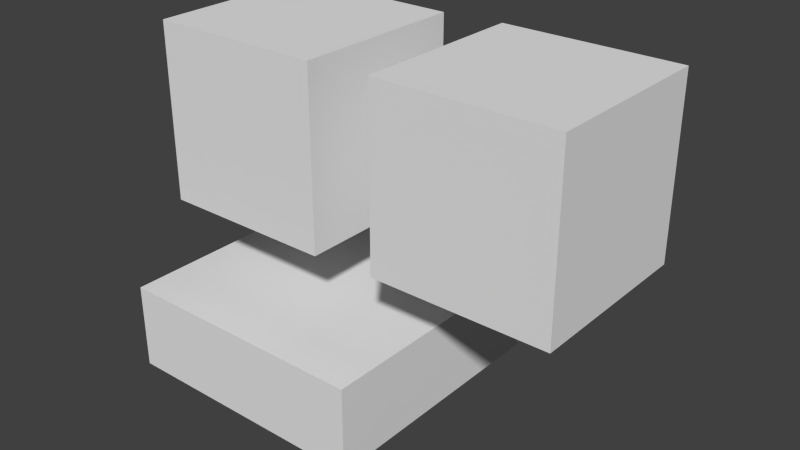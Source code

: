 # Source: endercrystal.blend  (saved by Blender 2.76.0; exported with 4.5.12 LTS)
import bpy
from mathutils import Matrix  # noqa: F401  (used for matrix-valued properties, if any)

bpy.ops.wm.read_factory_settings(use_empty=True)
scene = bpy.context.scene
scene.name = 'Scene'

# ---- collections
col_collection_1 = bpy.data.collections.new('Collection 1'); scene.collection.children.link(col_collection_1)

# ---- world
world_world = bpy.data.worlds.new('World'); scene.world = world_world
world_world.color = (0.05088, 0.05088, 0.05088)
world_world.use_sun_shadow = False
world_world.sun_shadow_jitter_overblur = 0.0
world_world.cycles.sampling_method = 'MANUAL'
world_world.cycles.sample_map_resolution = 256

# ---- meshes
me_cube_002 = bpy.data.meshes.new('Cube.002')
me_cube_002.from_pydata([(-1.0, -1.0, -1.0), (-1.0, -1.0, 1.0), (-1.0, 1.0, -1.0), (-1.0, 1.0, 1.0), (1.0, -1.0, -1.0), (1.0, -1.0, 1.0), (1.0, 1.0, -1.0), (1.0, 1.0, 1.0)], [], [(1, 3, 2, 0), (3, 7, 6, 2), (7, 5, 4, 6), (5, 1, 0, 4), (0, 2, 6, 4), (5, 7, 3, 1)])
_uv = me_cube_002.uv_layers.new(name='UVMap')
_uv.uv.foreach_set('vector', [0.0, 0.0, 0.1875, 0.0, 0.1875, 0.125, 0.0, 0.125, 0.5625, 0.0, 0.75, 0.0, 0.75, 0.125, 0.5625, 0.125, 0.375, 0.0, 0.5625, 0.0, 0.5625, 0.125, 0.375, 0.125, 0.1875, 0.0, 0.375, 0.0, 0.375, 0.125, 0.1875, 0.125, 0.375, 0.125, 0.5625, 0.125, 0.5625, 0.5, 0.375, 0.5, 0.1875, 0.125, 0.375, 0.125, 0.375, 0.5, 0.1875, 0.5])
me_cube_002.use_remesh_preserve_volume = False
me_cube_002.use_remesh_preserve_attributes = False
me_cube_002.use_mirror_vertex_groups = False
me_cube_002.update()
me_cube_001 = bpy.data.meshes.new('Cube.001')
me_cube_001.from_pydata([(-1.0, -1.0, -1.0), (-1.0, -1.0, 1.0), (-1.0, 1.0, -1.0), (-1.0, 1.0, 1.0), (1.0, -1.0, -1.0), (1.0, -1.0, 1.0), (1.0, 1.0, -1.0), (1.0, 1.0, 1.0)], [], [(1, 3, 2, 0), (3, 7, 6, 2), (7, 5, 4, 6), (5, 1, 0, 4), (0, 2, 6, 4), (5, 7, 3, 1)])
_uv = me_cube_001.uv_layers.new(name='UVMap')
_uv.uv.foreach_set('vector', [0.5, 0.5, 0.625, 0.5, 0.625, 0.75, 0.5, 0.75, 0.875, 0.5, 1.0, 0.5, 1.0, 0.75, 0.875, 0.75, 0.75, 0.5, 0.875, 0.5, 0.875, 0.75, 0.75, 0.75, 0.625, 0.5, 0.75, 0.5, 0.75, 0.75, 0.625, 0.75, 0.75, 0.75, 0.875, 0.75, 0.875, 1.0, 0.75, 1.0, 0.625, 0.75, 0.75, 0.75, 0.75, 1.0, 0.625, 1.0])
me_cube_001.use_remesh_preserve_volume = False
me_cube_001.use_remesh_preserve_attributes = False
me_cube_001.use_mirror_vertex_groups = False
me_cube_001.update()
me_cube = bpy.data.meshes.new('Cube')
me_cube.from_pydata([(-1.0, -1.0, -1.0), (-1.0, -1.0, 1.0), (-1.0, 1.0, -1.0), (-1.0, 1.0, 1.0), (1.0, -1.0, -1.0), (1.0, -1.0, 1.0), (1.0, 1.0, -1.0), (1.0, 1.0, 1.0)], [], [(1, 3, 2, 0), (3, 7, 6, 2), (7, 5, 4, 6), (5, 1, 0, 4), (0, 2, 6, 4), (5, 7, 3, 1)])
_uv = me_cube.uv_layers.new(name='UVMap')
_uv.uv.foreach_set('vector', [0.0, 0.5, 0.125, 0.5, 0.125, 0.75, 0.0, 0.75, 0.375, 0.5, 0.5, 0.5, 0.5, 0.75, 0.375, 0.75, 0.25, 0.5, 0.375, 0.5, 0.375, 0.75, 0.25, 0.75, 0.125, 0.5, 0.25, 0.5, 0.25, 0.75, 0.125, 0.75, 0.25, 0.75, 0.375, 0.75, 0.375, 1.0, 0.25, 1.0, 0.125, 0.75, 0.25, 0.75, 0.25, 1.0, 0.125, 1.0])
me_cube.use_remesh_preserve_volume = False
me_cube.use_remesh_preserve_attributes = False
me_cube.use_mirror_vertex_groups = False
me_cube.update()

# ---- objects
ob_cube_002 = bpy.data.objects.new('Cube.002', me_cube_002)
ob_cube_001 = bpy.data.objects.new('Cube.001', me_cube_001)
ob_cube = bpy.data.objects.new('Cube', me_cube)

# ---- transforms, parenting, visibility, modifiers, constraints
ob_cube_002.location = (-1.706, 1.065e-06, 0.003503)
ob_cube_002.scale = (2.4, 2.4, 0.8)
ob_cube_002.lineart.crease_threshold = 0.0
ob_cube_001.location = (2.205, -1.411e-08, 3.98)
ob_cube_001.scale = (1.6, 1.6, 1.6)
ob_cube_001.lineart.crease_threshold = 0.0
ob_cube.location = (-2.152, -5.29e-07, 3.937)
ob_cube.scale = (1.6, 1.6, 1.6)
ob_cube.lineart.crease_threshold = 0.0

# ---- collection membership
col_collection_1.objects.link(ob_cube_002)
col_collection_1.objects.link(ob_cube_001)
col_collection_1.objects.link(ob_cube)

# ---- scene / render settings (as saved in the file)
scene.frame_start = 1; scene.frame_end = 250; scene.frame_set(0)
scene.render.engine = 'BLENDER_EEVEE_NEXT'
scene.render.resolution_percentage = 50
scene.render.dither_intensity = 0.0
scene.cycles.use_denoising = False
scene.cycles.samples = 10
scene.cycles.sampling_pattern = 'TABULATED_SOBOL'
scene.cycles.light_sampling_threshold = 0.0
scene.cycles.use_adaptive_sampling = False
scene.cycles.use_light_tree = False
scene.cycles.blur_glossy = 0.0
scene.cycles.pixel_filter_type = 'GAUSSIAN'
scene.cycles.sample_clamp_indirect = 0.0
scene.view_settings.view_transform = 'Standard'
bpy.context.view_layer.update()

# ---- added for rendering (the .blend has no active camera and no usable light): camera, sun
cam_auto = bpy.data.cameras.new('AutoCamera')
cam_auto.lens = 50.0
cam_auto.sensor_width = 36.0
cam_auto.clip_end = 1000.0
ob_auto_camera = bpy.data.objects.new('AutoCamera', cam_auto)
scene.collection.objects.link(ob_auto_camera)
ob_auto_camera.location = (10.2464, -12.4765, 10.7093)
ob_auto_camera.rotation_euler = (1.09748, -7.21219e-08, 0.694738)
scene.camera = ob_auto_camera
light_auto_sun = bpy.data.lights.new('AutoSun', 'SUN')
light_auto_sun.energy = 3.0
light_auto_sun.angle = 0.0523599
ob_auto_sun = bpy.data.objects.new('AutoSun', light_auto_sun)
scene.collection.objects.link(ob_auto_sun)
ob_auto_sun.rotation_euler = (0.872665, 0.174533, 0.523599)
bpy.context.view_layer.update()
